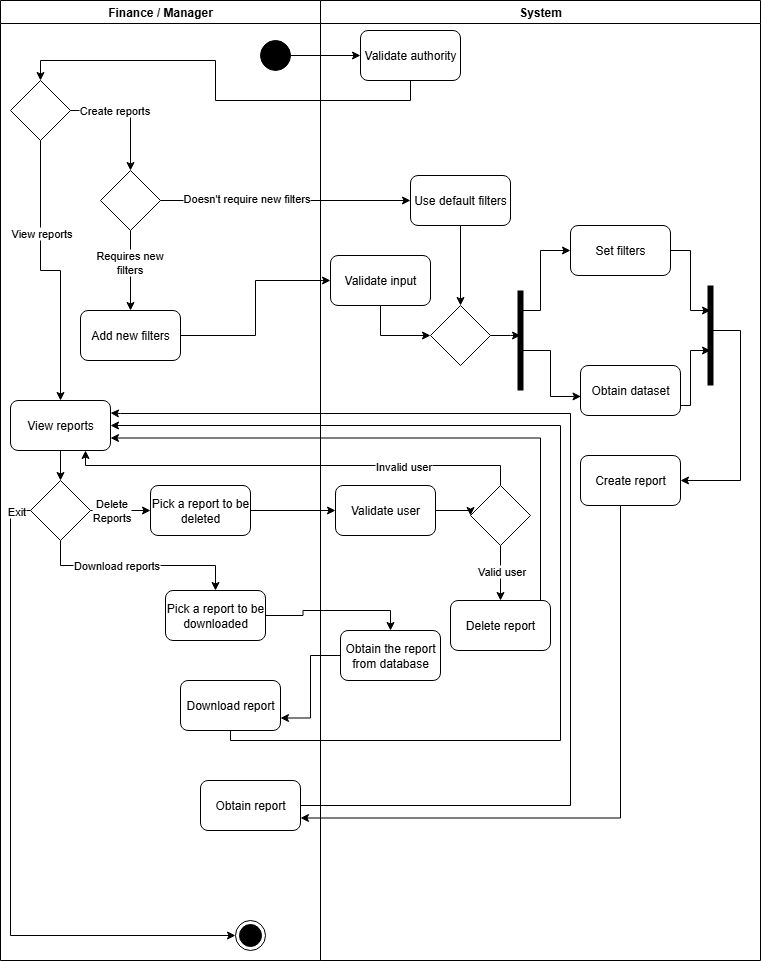

The diagram above was exported from draw.io. Its source (the exported page's mxGraphModel, read from the mxfile embedded in the PNG):
<mxGraphModel dx="1426" dy="777" grid="1" gridSize="10" guides="1" tooltips="1" connect="1" arrows="1" fold="1" page="1" pageScale="1" pageWidth="850" pageHeight="1100" math="0" shadow="0">
  <root>
    <mxCell id="0" />
    <mxCell id="1" parent="0" />
    <mxCell id="zC05B_QzYsrUZ9iF3gFT-2" value="Finance / Manager" style="swimlane;whiteSpace=wrap;html=1;" vertex="1" parent="1">
      <mxGeometry x="40" y="40" width="320" height="960" as="geometry" />
    </mxCell>
    <mxCell id="zC05B_QzYsrUZ9iF3gFT-6" value="" style="ellipse;whiteSpace=wrap;html=1;aspect=fixed;fillColor=#000000;" vertex="1" parent="zC05B_QzYsrUZ9iF3gFT-2">
      <mxGeometry x="260" y="40" width="30" height="30" as="geometry" />
    </mxCell>
    <mxCell id="zC05B_QzYsrUZ9iF3gFT-20" style="edgeStyle=orthogonalEdgeStyle;rounded=0;orthogonalLoop=1;jettySize=auto;html=1;exitX=0.5;exitY=1;exitDx=0;exitDy=0;" edge="1" parent="zC05B_QzYsrUZ9iF3gFT-2" source="zC05B_QzYsrUZ9iF3gFT-10" target="zC05B_QzYsrUZ9iF3gFT-18">
      <mxGeometry relative="1" as="geometry" />
    </mxCell>
    <mxCell id="zC05B_QzYsrUZ9iF3gFT-24" value="Requires new&lt;div&gt;filters&lt;/div&gt;" style="edgeLabel;html=1;align=center;verticalAlign=middle;resizable=0;points=[];" vertex="1" connectable="0" parent="zC05B_QzYsrUZ9iF3gFT-20">
      <mxGeometry x="-0.2155" y="-2" relative="1" as="geometry">
        <mxPoint as="offset" />
      </mxGeometry>
    </mxCell>
    <mxCell id="zC05B_QzYsrUZ9iF3gFT-10" value="" style="rhombus;whiteSpace=wrap;html=1;" vertex="1" parent="zC05B_QzYsrUZ9iF3gFT-2">
      <mxGeometry x="100" y="170" width="60" height="60" as="geometry" />
    </mxCell>
    <mxCell id="zC05B_QzYsrUZ9iF3gFT-18" value="Add new filters" style="rounded=1;whiteSpace=wrap;html=1;" vertex="1" parent="zC05B_QzYsrUZ9iF3gFT-2">
      <mxGeometry x="80" y="310" width="100" height="50" as="geometry" />
    </mxCell>
    <mxCell id="zC05B_QzYsrUZ9iF3gFT-57" style="edgeStyle=orthogonalEdgeStyle;rounded=0;orthogonalLoop=1;jettySize=auto;html=1;exitX=1;exitY=0.5;exitDx=0;exitDy=0;entryX=0.5;entryY=0;entryDx=0;entryDy=0;" edge="1" parent="zC05B_QzYsrUZ9iF3gFT-2" source="zC05B_QzYsrUZ9iF3gFT-55" target="zC05B_QzYsrUZ9iF3gFT-10">
      <mxGeometry relative="1" as="geometry">
        <mxPoint x="180" y="105" as="targetPoint" />
      </mxGeometry>
    </mxCell>
    <mxCell id="zC05B_QzYsrUZ9iF3gFT-58" value="Create reports" style="edgeLabel;html=1;align=center;verticalAlign=middle;resizable=0;points=[];" vertex="1" connectable="0" parent="zC05B_QzYsrUZ9iF3gFT-57">
      <mxGeometry x="-0.2841" y="1" relative="1" as="geometry">
        <mxPoint as="offset" />
      </mxGeometry>
    </mxCell>
    <mxCell id="zC05B_QzYsrUZ9iF3gFT-61" style="edgeStyle=orthogonalEdgeStyle;rounded=0;orthogonalLoop=1;jettySize=auto;html=1;exitX=0.5;exitY=1;exitDx=0;exitDy=0;" edge="1" parent="zC05B_QzYsrUZ9iF3gFT-2" source="zC05B_QzYsrUZ9iF3gFT-55" target="zC05B_QzYsrUZ9iF3gFT-59">
      <mxGeometry relative="1" as="geometry" />
    </mxCell>
    <mxCell id="zC05B_QzYsrUZ9iF3gFT-62" value="View reports" style="edgeLabel;html=1;align=center;verticalAlign=middle;resizable=0;points=[];" vertex="1" connectable="0" parent="zC05B_QzYsrUZ9iF3gFT-61">
      <mxGeometry x="-0.344" relative="1" as="geometry">
        <mxPoint as="offset" />
      </mxGeometry>
    </mxCell>
    <mxCell id="zC05B_QzYsrUZ9iF3gFT-55" value="" style="rhombus;whiteSpace=wrap;html=1;" vertex="1" parent="zC05B_QzYsrUZ9iF3gFT-2">
      <mxGeometry x="10" y="80" width="60" height="60" as="geometry" />
    </mxCell>
    <mxCell id="zC05B_QzYsrUZ9iF3gFT-64" style="edgeStyle=orthogonalEdgeStyle;rounded=0;orthogonalLoop=1;jettySize=auto;html=1;exitX=0.5;exitY=1;exitDx=0;exitDy=0;entryX=0.5;entryY=0;entryDx=0;entryDy=0;" edge="1" parent="zC05B_QzYsrUZ9iF3gFT-2" source="zC05B_QzYsrUZ9iF3gFT-59" target="zC05B_QzYsrUZ9iF3gFT-63">
      <mxGeometry relative="1" as="geometry" />
    </mxCell>
    <mxCell id="zC05B_QzYsrUZ9iF3gFT-59" value="View reports" style="rounded=1;whiteSpace=wrap;html=1;" vertex="1" parent="zC05B_QzYsrUZ9iF3gFT-2">
      <mxGeometry x="10" y="400" width="100" height="50" as="geometry" />
    </mxCell>
    <mxCell id="zC05B_QzYsrUZ9iF3gFT-103" style="edgeStyle=orthogonalEdgeStyle;rounded=0;orthogonalLoop=1;jettySize=auto;html=1;exitX=1;exitY=0.5;exitDx=0;exitDy=0;entryX=1;entryY=0.25;entryDx=0;entryDy=0;" edge="1" parent="zC05B_QzYsrUZ9iF3gFT-2" source="zC05B_QzYsrUZ9iF3gFT-33" target="zC05B_QzYsrUZ9iF3gFT-59">
      <mxGeometry relative="1" as="geometry">
        <mxPoint x="160" y="400" as="targetPoint" />
        <Array as="points">
          <mxPoint x="570" y="805" />
          <mxPoint x="570" y="413" />
          <mxPoint x="120" y="413" />
        </Array>
      </mxGeometry>
    </mxCell>
    <mxCell id="zC05B_QzYsrUZ9iF3gFT-33" value="Obtain report" style="rounded=1;whiteSpace=wrap;html=1;" vertex="1" parent="zC05B_QzYsrUZ9iF3gFT-2">
      <mxGeometry x="200" y="780" width="100" height="50" as="geometry" />
    </mxCell>
    <mxCell id="zC05B_QzYsrUZ9iF3gFT-44" value="" style="ellipse;html=1;shape=endState;fillColor=#000000;strokeColor=#000000;" vertex="1" parent="zC05B_QzYsrUZ9iF3gFT-2">
      <mxGeometry x="235" y="920" width="30" height="30" as="geometry" />
    </mxCell>
    <mxCell id="zC05B_QzYsrUZ9iF3gFT-68" style="edgeStyle=orthogonalEdgeStyle;rounded=0;orthogonalLoop=1;jettySize=auto;html=1;exitX=1;exitY=0.5;exitDx=0;exitDy=0;entryX=0;entryY=0.5;entryDx=0;entryDy=0;" edge="1" parent="zC05B_QzYsrUZ9iF3gFT-2" source="zC05B_QzYsrUZ9iF3gFT-63" target="zC05B_QzYsrUZ9iF3gFT-65">
      <mxGeometry relative="1" as="geometry" />
    </mxCell>
    <mxCell id="zC05B_QzYsrUZ9iF3gFT-70" value="Delete&lt;div&gt;Reports&lt;/div&gt;" style="edgeLabel;html=1;align=center;verticalAlign=middle;resizable=0;points=[];" vertex="1" connectable="0" parent="zC05B_QzYsrUZ9iF3gFT-68">
      <mxGeometry x="-0.3222" y="1" relative="1" as="geometry">
        <mxPoint as="offset" />
      </mxGeometry>
    </mxCell>
    <mxCell id="zC05B_QzYsrUZ9iF3gFT-69" style="edgeStyle=orthogonalEdgeStyle;rounded=0;orthogonalLoop=1;jettySize=auto;html=1;exitX=0.5;exitY=1;exitDx=0;exitDy=0;" edge="1" parent="zC05B_QzYsrUZ9iF3gFT-2" source="zC05B_QzYsrUZ9iF3gFT-63" target="zC05B_QzYsrUZ9iF3gFT-66">
      <mxGeometry relative="1" as="geometry" />
    </mxCell>
    <mxCell id="zC05B_QzYsrUZ9iF3gFT-71" value="Download reports" style="edgeLabel;html=1;align=center;verticalAlign=middle;resizable=0;points=[];" vertex="1" connectable="0" parent="zC05B_QzYsrUZ9iF3gFT-69">
      <mxGeometry x="-0.2167" y="1" relative="1" as="geometry">
        <mxPoint as="offset" />
      </mxGeometry>
    </mxCell>
    <mxCell id="zC05B_QzYsrUZ9iF3gFT-84" style="edgeStyle=orthogonalEdgeStyle;rounded=0;orthogonalLoop=1;jettySize=auto;html=1;exitX=0;exitY=0.5;exitDx=0;exitDy=0;entryX=0;entryY=0.5;entryDx=0;entryDy=0;" edge="1" parent="zC05B_QzYsrUZ9iF3gFT-2" source="zC05B_QzYsrUZ9iF3gFT-63" target="zC05B_QzYsrUZ9iF3gFT-44">
      <mxGeometry relative="1" as="geometry" />
    </mxCell>
    <mxCell id="zC05B_QzYsrUZ9iF3gFT-86" value="Exit" style="edgeLabel;html=1;align=center;verticalAlign=middle;resizable=0;points=[];" vertex="1" connectable="0" parent="zC05B_QzYsrUZ9iF3gFT-84">
      <mxGeometry x="-0.9562" relative="1" as="geometry">
        <mxPoint as="offset" />
      </mxGeometry>
    </mxCell>
    <mxCell id="zC05B_QzYsrUZ9iF3gFT-63" value="" style="rhombus;whiteSpace=wrap;html=1;" vertex="1" parent="zC05B_QzYsrUZ9iF3gFT-2">
      <mxGeometry x="30" y="480" width="60" height="60" as="geometry" />
    </mxCell>
    <mxCell id="zC05B_QzYsrUZ9iF3gFT-65" value="Pick a report to be deleted" style="rounded=1;whiteSpace=wrap;html=1;" vertex="1" parent="zC05B_QzYsrUZ9iF3gFT-2">
      <mxGeometry x="150" y="485" width="100" height="50" as="geometry" />
    </mxCell>
    <mxCell id="zC05B_QzYsrUZ9iF3gFT-66" value="Pick a report to be downloaded" style="rounded=1;whiteSpace=wrap;html=1;" vertex="1" parent="zC05B_QzYsrUZ9iF3gFT-2">
      <mxGeometry x="165" y="590" width="100" height="50" as="geometry" />
    </mxCell>
    <mxCell id="zC05B_QzYsrUZ9iF3gFT-101" style="edgeStyle=orthogonalEdgeStyle;rounded=0;orthogonalLoop=1;jettySize=auto;html=1;entryX=1;entryY=0.5;entryDx=0;entryDy=0;" edge="1" parent="zC05B_QzYsrUZ9iF3gFT-2" source="zC05B_QzYsrUZ9iF3gFT-98" target="zC05B_QzYsrUZ9iF3gFT-59">
      <mxGeometry relative="1" as="geometry">
        <Array as="points">
          <mxPoint x="230" y="740" />
          <mxPoint x="560" y="740" />
          <mxPoint x="560" y="425" />
        </Array>
      </mxGeometry>
    </mxCell>
    <mxCell id="zC05B_QzYsrUZ9iF3gFT-98" value="Download report" style="rounded=1;whiteSpace=wrap;html=1;" vertex="1" parent="zC05B_QzYsrUZ9iF3gFT-2">
      <mxGeometry x="180" y="680" width="100" height="50" as="geometry" />
    </mxCell>
    <mxCell id="zC05B_QzYsrUZ9iF3gFT-91" style="edgeStyle=orthogonalEdgeStyle;rounded=0;orthogonalLoop=1;jettySize=auto;html=1;exitX=0.5;exitY=0;exitDx=0;exitDy=0;entryX=0.75;entryY=1;entryDx=0;entryDy=0;" edge="1" parent="zC05B_QzYsrUZ9iF3gFT-2" source="zC05B_QzYsrUZ9iF3gFT-75" target="zC05B_QzYsrUZ9iF3gFT-59">
      <mxGeometry relative="1" as="geometry">
        <Array as="points">
          <mxPoint x="500" y="465" />
          <mxPoint x="85" y="465" />
        </Array>
      </mxGeometry>
    </mxCell>
    <mxCell id="zC05B_QzYsrUZ9iF3gFT-92" value="Invalid user" style="edgeLabel;html=1;align=center;verticalAlign=middle;resizable=0;points=[];" vertex="1" connectable="0" parent="zC05B_QzYsrUZ9iF3gFT-91">
      <mxGeometry x="-0.4746" relative="1" as="geometry">
        <mxPoint as="offset" />
      </mxGeometry>
    </mxCell>
    <mxCell id="zC05B_QzYsrUZ9iF3gFT-4" value="System" style="swimlane;whiteSpace=wrap;html=1;" vertex="1" parent="1">
      <mxGeometry x="360" y="40" width="440" height="960" as="geometry" />
    </mxCell>
    <mxCell id="zC05B_QzYsrUZ9iF3gFT-30" style="edgeStyle=orthogonalEdgeStyle;rounded=0;orthogonalLoop=1;jettySize=auto;html=1;exitX=0.5;exitY=1;exitDx=0;exitDy=0;entryX=0.5;entryY=0;entryDx=0;entryDy=0;" edge="1" parent="zC05B_QzYsrUZ9iF3gFT-4" source="zC05B_QzYsrUZ9iF3gFT-17" target="zC05B_QzYsrUZ9iF3gFT-28">
      <mxGeometry relative="1" as="geometry" />
    </mxCell>
    <mxCell id="zC05B_QzYsrUZ9iF3gFT-41" style="edgeStyle=orthogonalEdgeStyle;rounded=0;orthogonalLoop=1;jettySize=auto;html=1;exitX=1;exitY=0.5;exitDx=0;exitDy=0;" edge="1" parent="zC05B_QzYsrUZ9iF3gFT-4" source="zC05B_QzYsrUZ9iF3gFT-25">
      <mxGeometry relative="1" as="geometry">
        <mxPoint x="390" y="350" as="targetPoint" />
        <Array as="points">
          <mxPoint x="370" y="405" />
          <mxPoint x="370" y="350" />
        </Array>
      </mxGeometry>
    </mxCell>
    <mxCell id="zC05B_QzYsrUZ9iF3gFT-25" value="Obtain dataset" style="rounded=1;whiteSpace=wrap;html=1;" vertex="1" parent="zC05B_QzYsrUZ9iF3gFT-4">
      <mxGeometry x="260" y="365" width="100" height="50" as="geometry" />
    </mxCell>
    <mxCell id="zC05B_QzYsrUZ9iF3gFT-34" style="edgeStyle=orthogonalEdgeStyle;rounded=0;orthogonalLoop=1;jettySize=auto;html=1;exitX=0;exitY=0.5;exitDx=0;exitDy=0;startArrow=classic;startFill=1;endArrow=none;endFill=0;" edge="1" parent="zC05B_QzYsrUZ9iF3gFT-4" source="zC05B_QzYsrUZ9iF3gFT-26">
      <mxGeometry relative="1" as="geometry">
        <mxPoint x="200" y="310" as="targetPoint" />
        <Array as="points">
          <mxPoint x="220" y="250" />
          <mxPoint x="220" y="310" />
          <mxPoint x="200" y="310" />
        </Array>
      </mxGeometry>
    </mxCell>
    <mxCell id="zC05B_QzYsrUZ9iF3gFT-39" style="edgeStyle=orthogonalEdgeStyle;rounded=0;orthogonalLoop=1;jettySize=auto;html=1;" edge="1" parent="zC05B_QzYsrUZ9iF3gFT-4" source="zC05B_QzYsrUZ9iF3gFT-26">
      <mxGeometry relative="1" as="geometry">
        <mxPoint x="390" y="310" as="targetPoint" />
        <Array as="points">
          <mxPoint x="370" y="250" />
          <mxPoint x="370" y="310" />
          <mxPoint x="390" y="310" />
        </Array>
      </mxGeometry>
    </mxCell>
    <mxCell id="zC05B_QzYsrUZ9iF3gFT-26" value="Set filters" style="rounded=1;whiteSpace=wrap;html=1;" vertex="1" parent="zC05B_QzYsrUZ9iF3gFT-4">
      <mxGeometry x="250" y="225" width="100" height="50" as="geometry" />
    </mxCell>
    <mxCell id="zC05B_QzYsrUZ9iF3gFT-37" style="edgeStyle=orthogonalEdgeStyle;rounded=0;orthogonalLoop=1;jettySize=auto;html=1;" edge="1" parent="zC05B_QzYsrUZ9iF3gFT-4" source="zC05B_QzYsrUZ9iF3gFT-28">
      <mxGeometry relative="1" as="geometry">
        <mxPoint x="200" y="335" as="targetPoint" />
      </mxGeometry>
    </mxCell>
    <mxCell id="zC05B_QzYsrUZ9iF3gFT-28" value="" style="rhombus;whiteSpace=wrap;html=1;" vertex="1" parent="zC05B_QzYsrUZ9iF3gFT-4">
      <mxGeometry x="110" y="305" width="60" height="60" as="geometry" />
    </mxCell>
    <mxCell id="zC05B_QzYsrUZ9iF3gFT-32" value="" style="endArrow=none;html=1;rounded=0;startSize=25;endSize=25;strokeWidth=6;" edge="1" parent="zC05B_QzYsrUZ9iF3gFT-4">
      <mxGeometry width="50" height="50" relative="1" as="geometry">
        <mxPoint x="200" y="390" as="sourcePoint" />
        <mxPoint x="200" y="290" as="targetPoint" />
      </mxGeometry>
    </mxCell>
    <mxCell id="zC05B_QzYsrUZ9iF3gFT-42" style="edgeStyle=orthogonalEdgeStyle;rounded=0;orthogonalLoop=1;jettySize=auto;html=1;startArrow=classic;startFill=1;endArrow=none;endFill=0;" edge="1" parent="zC05B_QzYsrUZ9iF3gFT-4" source="zC05B_QzYsrUZ9iF3gFT-36">
      <mxGeometry relative="1" as="geometry">
        <mxPoint x="390" y="330" as="targetPoint" />
        <Array as="points">
          <mxPoint x="420" y="480" />
          <mxPoint x="420" y="330" />
        </Array>
      </mxGeometry>
    </mxCell>
    <mxCell id="zC05B_QzYsrUZ9iF3gFT-38" value="" style="endArrow=none;html=1;rounded=0;startSize=25;endSize=25;strokeWidth=6;" edge="1" parent="zC05B_QzYsrUZ9iF3gFT-4">
      <mxGeometry width="50" height="50" relative="1" as="geometry">
        <mxPoint x="390" y="385" as="sourcePoint" />
        <mxPoint x="390" y="285" as="targetPoint" />
      </mxGeometry>
    </mxCell>
    <mxCell id="zC05B_QzYsrUZ9iF3gFT-35" style="edgeStyle=orthogonalEdgeStyle;rounded=0;orthogonalLoop=1;jettySize=auto;html=1;exitX=0.005;exitY=0.619;exitDx=0;exitDy=0;startArrow=classic;startFill=1;endArrow=none;endFill=0;exitPerimeter=0;" edge="1" parent="zC05B_QzYsrUZ9iF3gFT-4" source="zC05B_QzYsrUZ9iF3gFT-25">
      <mxGeometry relative="1" as="geometry">
        <mxPoint x="200" y="350" as="targetPoint" />
        <mxPoint x="340" y="330" as="sourcePoint" />
        <Array as="points">
          <mxPoint x="230" y="396" />
          <mxPoint x="230" y="350" />
        </Array>
      </mxGeometry>
    </mxCell>
    <mxCell id="zC05B_QzYsrUZ9iF3gFT-17" value="Use default filters" style="rounded=1;whiteSpace=wrap;html=1;" vertex="1" parent="zC05B_QzYsrUZ9iF3gFT-4">
      <mxGeometry x="90" y="175" width="100" height="50" as="geometry" />
    </mxCell>
    <mxCell id="zC05B_QzYsrUZ9iF3gFT-50" style="edgeStyle=orthogonalEdgeStyle;rounded=0;orthogonalLoop=1;jettySize=auto;html=1;exitX=0.5;exitY=1;exitDx=0;exitDy=0;entryX=0;entryY=0.5;entryDx=0;entryDy=0;" edge="1" parent="zC05B_QzYsrUZ9iF3gFT-4" source="zC05B_QzYsrUZ9iF3gFT-47" target="zC05B_QzYsrUZ9iF3gFT-28">
      <mxGeometry relative="1" as="geometry" />
    </mxCell>
    <mxCell id="zC05B_QzYsrUZ9iF3gFT-47" value="Validate input" style="rounded=1;whiteSpace=wrap;html=1;" vertex="1" parent="zC05B_QzYsrUZ9iF3gFT-4">
      <mxGeometry x="10" y="255" width="100" height="50" as="geometry" />
    </mxCell>
    <mxCell id="zC05B_QzYsrUZ9iF3gFT-36" value="Create report" style="rounded=1;whiteSpace=wrap;html=1;" vertex="1" parent="zC05B_QzYsrUZ9iF3gFT-4">
      <mxGeometry x="260" y="455" width="100" height="50" as="geometry" />
    </mxCell>
    <mxCell id="zC05B_QzYsrUZ9iF3gFT-74" value="Delete report" style="rounded=1;whiteSpace=wrap;html=1;" vertex="1" parent="zC05B_QzYsrUZ9iF3gFT-4">
      <mxGeometry x="130" y="600" width="100" height="50" as="geometry" />
    </mxCell>
    <mxCell id="zC05B_QzYsrUZ9iF3gFT-77" style="edgeStyle=orthogonalEdgeStyle;rounded=0;orthogonalLoop=1;jettySize=auto;html=1;exitX=0.5;exitY=1;exitDx=0;exitDy=0;entryX=0.5;entryY=0;entryDx=0;entryDy=0;" edge="1" parent="zC05B_QzYsrUZ9iF3gFT-4" source="zC05B_QzYsrUZ9iF3gFT-75" target="zC05B_QzYsrUZ9iF3gFT-74">
      <mxGeometry relative="1" as="geometry" />
    </mxCell>
    <mxCell id="zC05B_QzYsrUZ9iF3gFT-87" value="Valid user" style="edgeLabel;html=1;align=center;verticalAlign=middle;resizable=0;points=[];" vertex="1" connectable="0" parent="zC05B_QzYsrUZ9iF3gFT-77">
      <mxGeometry x="-0.0867" relative="1" as="geometry">
        <mxPoint as="offset" />
      </mxGeometry>
    </mxCell>
    <mxCell id="zC05B_QzYsrUZ9iF3gFT-75" value="" style="rhombus;whiteSpace=wrap;html=1;" vertex="1" parent="zC05B_QzYsrUZ9iF3gFT-4">
      <mxGeometry x="150" y="485" width="60" height="60" as="geometry" />
    </mxCell>
    <mxCell id="zC05B_QzYsrUZ9iF3gFT-79" value="Validate authority" style="rounded=1;whiteSpace=wrap;html=1;" vertex="1" parent="zC05B_QzYsrUZ9iF3gFT-4">
      <mxGeometry x="40" y="30" width="100" height="50" as="geometry" />
    </mxCell>
    <mxCell id="zC05B_QzYsrUZ9iF3gFT-90" style="edgeStyle=orthogonalEdgeStyle;rounded=0;orthogonalLoop=1;jettySize=auto;html=1;exitX=1;exitY=0.5;exitDx=0;exitDy=0;entryX=0;entryY=0.5;entryDx=0;entryDy=0;" edge="1" parent="zC05B_QzYsrUZ9iF3gFT-4" source="zC05B_QzYsrUZ9iF3gFT-88" target="zC05B_QzYsrUZ9iF3gFT-75">
      <mxGeometry relative="1" as="geometry" />
    </mxCell>
    <mxCell id="zC05B_QzYsrUZ9iF3gFT-88" value="Validate user" style="rounded=1;whiteSpace=wrap;html=1;" vertex="1" parent="zC05B_QzYsrUZ9iF3gFT-4">
      <mxGeometry x="15" y="485" width="100" height="50" as="geometry" />
    </mxCell>
    <mxCell id="zC05B_QzYsrUZ9iF3gFT-93" value="Obtain the report from database" style="rounded=1;whiteSpace=wrap;html=1;" vertex="1" parent="zC05B_QzYsrUZ9iF3gFT-4">
      <mxGeometry x="20" y="630" width="100" height="50" as="geometry" />
    </mxCell>
    <mxCell id="zC05B_QzYsrUZ9iF3gFT-19" style="edgeStyle=orthogonalEdgeStyle;rounded=0;orthogonalLoop=1;jettySize=auto;html=1;exitX=1;exitY=0.5;exitDx=0;exitDy=0;entryX=0;entryY=0.5;entryDx=0;entryDy=0;" edge="1" parent="1" source="zC05B_QzYsrUZ9iF3gFT-10" target="zC05B_QzYsrUZ9iF3gFT-17">
      <mxGeometry relative="1" as="geometry" />
    </mxCell>
    <mxCell id="zC05B_QzYsrUZ9iF3gFT-23" value="Doesn't require new filters" style="edgeLabel;html=1;align=center;verticalAlign=middle;resizable=0;points=[];" vertex="1" connectable="0" parent="zC05B_QzYsrUZ9iF3gFT-19">
      <mxGeometry x="-0.3219" y="3" relative="1" as="geometry">
        <mxPoint as="offset" />
      </mxGeometry>
    </mxCell>
    <mxCell id="zC05B_QzYsrUZ9iF3gFT-49" style="edgeStyle=orthogonalEdgeStyle;rounded=0;orthogonalLoop=1;jettySize=auto;html=1;entryX=0;entryY=0.5;entryDx=0;entryDy=0;" edge="1" parent="1" source="zC05B_QzYsrUZ9iF3gFT-18" target="zC05B_QzYsrUZ9iF3gFT-47">
      <mxGeometry relative="1" as="geometry" />
    </mxCell>
    <mxCell id="zC05B_QzYsrUZ9iF3gFT-67" style="edgeStyle=orthogonalEdgeStyle;rounded=0;orthogonalLoop=1;jettySize=auto;html=1;exitX=0.5;exitY=1;exitDx=0;exitDy=0;entryX=1;entryY=0.75;entryDx=0;entryDy=0;" edge="1" parent="1" source="zC05B_QzYsrUZ9iF3gFT-36" target="zC05B_QzYsrUZ9iF3gFT-33">
      <mxGeometry relative="1" as="geometry">
        <Array as="points">
          <mxPoint x="660" y="858" />
        </Array>
      </mxGeometry>
    </mxCell>
    <mxCell id="zC05B_QzYsrUZ9iF3gFT-80" style="edgeStyle=orthogonalEdgeStyle;rounded=0;orthogonalLoop=1;jettySize=auto;html=1;exitX=1;exitY=0.5;exitDx=0;exitDy=0;" edge="1" parent="1" source="zC05B_QzYsrUZ9iF3gFT-6" target="zC05B_QzYsrUZ9iF3gFT-79">
      <mxGeometry relative="1" as="geometry" />
    </mxCell>
    <mxCell id="zC05B_QzYsrUZ9iF3gFT-81" style="edgeStyle=orthogonalEdgeStyle;rounded=0;orthogonalLoop=1;jettySize=auto;html=1;exitX=0.5;exitY=1;exitDx=0;exitDy=0;entryX=0.5;entryY=0;entryDx=0;entryDy=0;" edge="1" parent="1" source="zC05B_QzYsrUZ9iF3gFT-79" target="zC05B_QzYsrUZ9iF3gFT-55">
      <mxGeometry relative="1" as="geometry" />
    </mxCell>
    <mxCell id="zC05B_QzYsrUZ9iF3gFT-89" style="edgeStyle=orthogonalEdgeStyle;rounded=0;orthogonalLoop=1;jettySize=auto;html=1;exitX=1;exitY=0.5;exitDx=0;exitDy=0;entryX=0;entryY=0.5;entryDx=0;entryDy=0;" edge="1" parent="1" source="zC05B_QzYsrUZ9iF3gFT-65" target="zC05B_QzYsrUZ9iF3gFT-88">
      <mxGeometry relative="1" as="geometry" />
    </mxCell>
    <mxCell id="zC05B_QzYsrUZ9iF3gFT-94" style="edgeStyle=orthogonalEdgeStyle;rounded=0;orthogonalLoop=1;jettySize=auto;html=1;entryX=0.5;entryY=0;entryDx=0;entryDy=0;" edge="1" parent="1" source="zC05B_QzYsrUZ9iF3gFT-66" target="zC05B_QzYsrUZ9iF3gFT-93">
      <mxGeometry relative="1" as="geometry" />
    </mxCell>
    <mxCell id="zC05B_QzYsrUZ9iF3gFT-96" style="edgeStyle=orthogonalEdgeStyle;rounded=0;orthogonalLoop=1;jettySize=auto;html=1;entryX=1;entryY=0.75;entryDx=0;entryDy=0;exitX=0.75;exitY=0;exitDx=0;exitDy=0;" edge="1" parent="1" source="zC05B_QzYsrUZ9iF3gFT-74" target="zC05B_QzYsrUZ9iF3gFT-59">
      <mxGeometry relative="1" as="geometry">
        <Array as="points">
          <mxPoint x="580" y="640" />
          <mxPoint x="580" y="478" />
          <mxPoint x="150" y="478" />
        </Array>
      </mxGeometry>
    </mxCell>
    <mxCell id="zC05B_QzYsrUZ9iF3gFT-99" style="edgeStyle=orthogonalEdgeStyle;rounded=0;orthogonalLoop=1;jettySize=auto;html=1;entryX=1;entryY=0.75;entryDx=0;entryDy=0;" edge="1" parent="1" source="zC05B_QzYsrUZ9iF3gFT-93" target="zC05B_QzYsrUZ9iF3gFT-98">
      <mxGeometry relative="1" as="geometry" />
    </mxCell>
  </root>
</mxGraphModel>